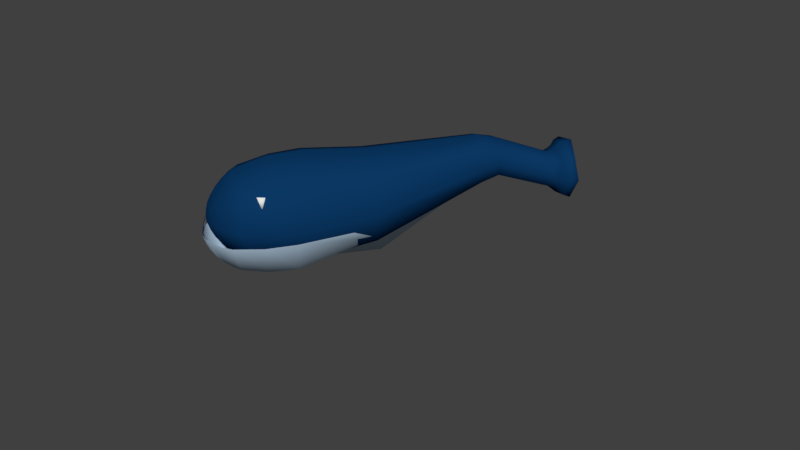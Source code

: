 # Source: Whales.blend  (saved by Blender 2.78.0; exported with 4.5.12 LTS)
import bpy
from mathutils import Matrix  # noqa: F401  (used for matrix-valued properties, if any)

bpy.ops.wm.read_factory_settings(use_empty=True)
scene = bpy.context.scene
scene.name = 'Scene'

# ---- collections
col_collection_1 = bpy.data.collections.new('Collection 1'); scene.collection.children.link(col_collection_1)

# ---- materials (node trees are filled in below, after node groups)
mat_material_006 = bpy.data.materials.new('Material.006')
mat_material_006.alpha_threshold = 0.0
mat_material_006.use_transparent_shadow = False
mat_material_006.diffuse_color = (0.003305, 0.03856, 0.1237, 1.0)
mat_material_006.specular_color = (0.01485, 0.03399, 0.1237)
mat_material_006.roughness = 0.5
mat_material_009 = bpy.data.materials.new('Material.009')
mat_material_009.alpha_threshold = 0.0
mat_material_009.use_transparent_shadow = False
mat_material_009.roughness = 0.5
mat_material_008 = bpy.data.materials.new('Material.008')
mat_material_008.alpha_threshold = 0.0
mat_material_008.use_transparent_shadow = False
mat_material_008.diffuse_color = (0.5558, 0.731, 0.9114, 1.0)
mat_material_008.specular_color = (0.3315, 0.4025, 0.7874)
mat_material_008.roughness = 0.5

# ---- material node trees

# ---- world
world_world = bpy.data.worlds.new('World'); scene.world = world_world
world_world.color = (0.05088, 0.05088, 0.05088)
world_world.use_sun_shadow = False
world_world.sun_shadow_jitter_overblur = 0.0
world_world.cycles.sampling_method = 'MANUAL'

# ---- meshes
me_cube = bpy.data.meshes.new('Cube')
me_cube.from_pydata([(-4.101, 1.059, 0.3927), (-4.085, 1.067, 0.6085), (-3.936, 1.198, 0.3747), (-3.92, 1.206, 0.5905), (-3.962, 0.8929, 0.3887), (-3.945, 0.9014, 0.6045), (-3.797, 1.032, 0.3707), (-3.781, 1.041, 0.5865), (-4.354, -0.8874, 0.4975), (-4.336, -0.8778, 0.7414), (-4.168, -0.7301, 0.4771), (-4.149, -0.7205, 0.7211), (-4.197, -1.075, 0.493), (-4.178, -1.065, 0.7369), (-4.01, -0.9175, 0.4726), (-3.992, -0.9078, 0.7166), (-3.505, -0.9761, -1.329), (-3.505, 0.7924, -1.329), (0.2395, -0.5332, -0.3343), (0.2395, 0.2632, -0.3343), (0.2395, 0.2632, 0.462), (-4.885, -0.8502, -1.203), (-4.885, 0.6665, -1.203), (-5.275, -0.6607, -1.013), (-5.275, 0.4769, -1.013), (-5.559, -0.416, -0.7688), (-5.559, 0.2322, -0.7688), (-5.559, 0.2322, -0.1206), (-5.693, -0.1919, -0.5034), (-5.693, -0.1919, -0.4058), (-5.693, -0.09438, -0.5034), (-5.693, -0.09438, -0.4058), (-3.292, -0.1153, -1.555), (-3.494, -1.341, -0.4447), (-3.5, 1.16, -0.4447), (-2.171, 0.7038, -1.212), (-2.172, 0.6988, 0.3221), (0.2751, 0.4216, 0.06383), (0.2775, -0.135, -0.4902), (-1.57, -0.8658, -0.838), (-4.807, -0.1153, -1.324), (-5.012, -1.112, -0.4447), (-5.012, 0.9279, -0.4447), (-4.203, 0.7711, -1.308), (-4.203, -0.9565, -1.309), (-5.403, -0.09188, -1.121), (-5.403, -0.7678, -0.4447), (-5.403, 0.5841, -0.4447), (-5.093, -0.7683, -1.121), (-5.093, 0.5845, -1.121), (-5.618, -0.09188, -0.7963), (-5.619, -0.4442, -0.4447), (-5.617, 0.2588, -0.4447), (-5.43, 0.3621, -0.8986), (-5.429, -0.5454, -0.8982), (-5.697, -0.1432, -0.5041), (-5.697, -0.1928, -0.4546), (-5.697, -0.1432, -0.4051), (-5.697, -0.09375, -0.4546), (-5.645, 0.07285, -0.2588), (-5.64, -0.3079, -0.6397), (-5.644, 0.07273, -0.6405), (-5.665, -0.3207, -0.4497), (-5.67, 0.08536, -0.4497), (-5.667, -0.1178, -0.6528), (-5.702, -0.1433, -0.4546), (-5.522, -0.09191, -0.9655), (-5.522, -0.613, -0.4447), (-5.226, -0.9604, -0.4447), (-5.226, 0.7766, -0.4447), (-5.17, -0.08758, -1.123), (-5.521, 0.4286, -0.4447), (-4.063, -0.1154, -1.53), (-4.267, -1.318, -0.4447), (-1.424, -0.2531, -1.554), (-2.133, -1.167, -0.4428), (-2.141, 1.037, -0.4425), (-2.406, -4.269, -1.611), (-3.074, -0.9862, -1.088), (-3.074, -0.9862, 0.9117), (-3.074, 1.014, -1.088), (-3.074, 1.014, 0.9117), (1.16, -0.4853, 0.03646), (1.16, -0.4853, 0.937), (1.16, 0.4153, 0.03645), (1.16, 0.4153, 0.937), (-4.635, -0.8438, -0.9459), (-4.635, -0.8438, 0.7693), (-4.635, 0.8714, -0.9459), (-4.635, 0.8714, 0.7693), (2.858, -0.4762, -0.3488), (2.923, -0.5088, 0.3069), (2.183, 0.3641, -0.1235), (2.881, 0.1485, 0.3437), (3.082, -0.5443, -0.4633), (3.165, -0.5856, 0.3681), (2.455, 0.3148, -0.2248), (3.112, 0.2479, 0.4147), (3.325, -0.6596, -0.6338), (3.435, -0.7148, 0.4756), (2.704, 0.4547, -0.3647), (3.364, 0.3974, 0.5379), (-5.076, -0.6295, -0.7316), (-5.076, -0.6295, 0.555), (-5.076, 0.6571, -0.7316), (-5.076, 0.6571, 0.555), (-5.397, -0.3527, -0.4548), (-5.397, -0.3527, 0.2782), (-5.397, 0.3803, -0.4548), (-5.397, 0.3803, 0.2782), (-5.549, -0.09939, -0.1547), (-5.549, -0.09939, -0.04435), (-5.549, 0.01095, -0.1547), (-5.549, 0.01095, -0.04435), (-2.833, -0.01274, -1.344), (-3.062, -1.399, -0.08831), (-3.065, 0.01378, 1.326), (-3.069, 1.43, -0.08831), (-1.566, 0.9135, -0.9566), (-1.567, 0.908, 0.7788), (1.201, 0.5945, 0.4867), (1.203, -0.03501, -0.1399), (1.199, -0.03501, 1.114), (1.204, -0.6656, 0.4867), (-1.565, -0.826, -0.9551), (-1.566, -0.8226, 0.7794), (-4.546, -0.01274, -1.083), (-4.779, -1.139, -0.08831), (-4.779, 0.01378, 1.065), (-4.779, 1.167, -0.08831), (-3.863, 0.9897, -1.064), (-3.863, 0.9896, 0.8876), (-3.863, -0.9639, 0.8892), (-3.863, -0.964, -1.066), (2.811, 0.3514, 0.06196), (2.769, -0.07228, -0.4922), (2.888, -0.1882, 0.4534), (2.862, -0.6209, -0.02452), (1.585, 0.3876, 0.1214), (1.602, -0.4145, 0.1324), (1.603, -0.4151, 0.8541), (1.604, 0.3178, 0.8629), (2.968, 0.3716, 0.0143), (2.958, -0.1287, -0.5298), (3.057, -0.1801, 0.5012), (3.036, -0.6665, -0.04405), (2.977, -0.5019, -0.398), (3.049, -0.5382, 0.3293), (2.322, 0.3311, -0.1625), (3.003, 0.1907, 0.3685), (3.391, 0.6225, -0.01509), (3.364, -0.08762, -0.8022), (3.512, -0.1617, 0.6883), (3.486, -0.8718, -0.09875), (2.556, 0.4064, -0.3161), (3.177, -0.6253, -0.5701), (3.278, -0.6758, 0.4457), (3.215, 0.3412, 0.5008), (-5.221, 0.01378, -0.8527), (-5.221, -0.7506, -0.08831), (-5.221, 0.01378, 0.6761), (-5.221, 0.7782, -0.08831), (-4.87, 0.7787, 0.6766), (-4.87, -0.7512, 0.6766), (-4.87, -0.7512, -0.8533), (-4.87, 0.7787, -0.8533), (-5.464, 0.01378, -0.486), (-5.465, -0.3847, -0.08831), (-5.464, 0.01378, 0.309), (-5.463, 0.4104, -0.08831), (-5.251, 0.5271, -0.6016), (-5.251, 0.5272, 0.4251), (-5.251, -0.4992, 0.4247), (-5.25, -0.4991, -0.6012), (-5.553, -0.04422, -0.1556), (-5.553, -0.1004, -0.09952), (-5.554, -0.04422, -0.04352), (-5.554, 0.01166, -0.09952), (-5.494, 0.2001, 0.1219), (-5.489, -0.2307, 0.121), (-5.488, -0.2306, -0.3089), (-5.493, 0.1999, -0.3098), (-5.517, -0.245, -0.09396), (-5.522, 0.2142, -0.094), (-5.519, -0.01553, -0.3237), (-5.558, -0.04438, -0.09955), (-5.355, 0.01374, -0.6773), (-5.354, 0.01375, 0.5006), (-5.355, -0.5756, -0.08832), (-5.52, -0.01557, 0.1358), (-5.02, -0.9684, -0.08831), (-5.02, 0.996, -0.08831), (-4.957, 0.01863, -0.8551), (-5.354, 0.6024, -0.08832), (3.227, -0.8434, -0.07173), (3.141, 0.5631, 0.00651), (3.255, -0.1766, 0.667), (3.413, -0.1928, -0.1029), (2.892, 0.349, 0.03978), (2.976, -0.1834, 0.466), (2.867, -0.097, -0.4994), (3.118, -0.1074, -0.7306), (1.604, -0.5445, 0.4929), (1.61, 0.4889, 0.5062), (1.607, -0.05331, 0.9911), (2.952, -0.6327, -0.03402), (-3.705, -0.01284, -1.316), (-3.938, 0.01367, 1.297), (-3.936, -1.373, -0.08832), (-5.02, 0.01378, 0.8939), (-1.524, 0.04285, 1.131), (-1.518, 0.04351, -1.31), (-1.522, -1.202, -0.08616), (1.6, -0.02386, -0.02822), (-1.531, 1.29, -0.0859), (-3.939, 1.398, -0.08832), (-1.831, -4.711, -1.408)], [], [(0, 1, 3, 2), (2, 3, 7, 6), (6, 7, 5, 4), (4, 5, 1, 0), (2, 6, 4, 0), (7, 3, 1, 5), (8, 9, 11, 10), (10, 11, 15, 14), (14, 15, 13, 12), (12, 13, 9, 8), (10, 14, 12, 8), (15, 11, 9, 13), (76, 36, 20, 37), (74, 38, 18, 39), (72, 44, 21, 40), (71, 53, 26, 52), (70, 48, 23, 45), (69, 49, 24, 47), (66, 54, 25, 50), (65, 57, 31, 58), (64, 60, 28, 55), (63, 61, 30, 58), (60, 62, 56, 28), (25, 51, 62, 60), (59, 63, 58, 31), (27, 52, 63, 59), (52, 26, 61, 63), (61, 64, 55, 30), (26, 50, 64, 61), (50, 25, 60, 64), (55, 65, 58, 30), (28, 56, 65, 55), (56, 29, 57, 65), (53, 66, 50, 26), (24, 45, 66, 53), (45, 23, 54, 66), (54, 67, 51, 25), (23, 46, 67, 54), (48, 68, 46, 23), (21, 41, 68, 48), (42, 22, 49, 69), (49, 70, 45, 24), (22, 40, 70, 49), (40, 21, 48, 70), (47, 24, 53, 71), (43, 72, 40, 22), (17, 32, 72, 43), (32, 16, 44, 72), (44, 73, 41, 21), (16, 33, 73, 44), (32, 74, 39, 16), (17, 35, 74, 32), (35, 19, 38, 74), (39, 75, 33, 16), (35, 76, 37, 19), (17, 34, 76, 35), (215, 130, 88, 129), (214, 119, 85, 120), (213, 138, 92, 135), (212, 125, 79, 115), (211, 121, 82, 124), (210, 116, 79, 125), (209, 162, 105, 160), (208, 132, 87, 127), (207, 131, 89, 128), (206, 133, 86, 126), (205, 146, 94, 145), (204, 140, 91, 136), (203, 141, 93, 134), (202, 139, 90, 137), (201, 154, 100, 151), (200, 148, 96, 143), (199, 147, 95, 144), (198, 149, 97, 142), (197, 152, 99, 153), (196, 156, 99, 152), (195, 157, 101, 150), (194, 155, 98, 153), (193, 170, 108, 169), (192, 164, 102, 158), (191, 165, 104, 161), (190, 163, 103, 159), (189, 178, 113, 176), (188, 172, 107, 167), (187, 171, 109, 168), (186, 173, 106, 166), (185, 176, 113, 177), (184, 180, 110, 174), (183, 181, 112, 177), (182, 179, 111, 175), (180, 182, 175, 110), (106, 167, 182, 180), (167, 107, 179, 182), (178, 183, 177, 113), (109, 169, 183, 178), (169, 108, 181, 183), (181, 184, 174, 112), (108, 166, 184, 181), (166, 106, 180, 184), (174, 185, 177, 112), (110, 175, 185, 174), (175, 111, 176, 185), (170, 186, 166, 108), (104, 158, 186, 170), (158, 102, 173, 186), (172, 187, 168, 107), (103, 160, 187, 172), (160, 105, 171, 187), (173, 188, 167, 106), (102, 159, 188, 173), (159, 103, 172, 188), (179, 189, 176, 111), (107, 168, 189, 179), (168, 109, 178, 189), (164, 190, 159, 102), (86, 127, 190, 164), (127, 87, 163, 190), (162, 191, 161, 105), (89, 129, 191, 162), (129, 88, 165, 191), (165, 192, 158, 104), (88, 126, 192, 165), (126, 86, 164, 192), (171, 193, 169, 109), (105, 161, 193, 171), (161, 104, 170, 193), (156, 194, 153, 99), (95, 145, 194, 156), (145, 94, 155, 194), (154, 195, 150, 100), (96, 142, 195, 154), (142, 97, 157, 195), (157, 196, 152, 101), (97, 144, 196, 157), (144, 95, 156, 196), (151, 197, 153, 98), (100, 150, 197, 151), (150, 101, 152, 197), (148, 198, 142, 96), (92, 134, 198, 148), (134, 93, 149, 198), (149, 199, 144, 97), (93, 136, 199, 149), (136, 91, 147, 199), (146, 200, 143, 94), (90, 135, 200, 146), (135, 92, 148, 200), (155, 201, 151, 98), (94, 143, 201, 155), (143, 96, 154, 201), (140, 202, 137, 91), (83, 123, 202, 140), (123, 82, 139, 202), (138, 203, 134, 92), (84, 120, 203, 138), (120, 85, 141, 203), (141, 204, 136, 93), (85, 122, 204, 141), (122, 83, 140, 204), (147, 205, 145, 95), (91, 137, 205, 147), (137, 90, 146, 205), (130, 206, 126, 88), (80, 114, 206, 130), (114, 78, 133, 206), (132, 207, 128, 87), (79, 116, 207, 132), (116, 81, 131, 207), (133, 208, 127, 86), (78, 115, 208, 133), (115, 79, 132, 208), (163, 209, 160, 103), (87, 128, 209, 163), (128, 89, 162, 209), (122, 210, 125, 83), (85, 119, 210, 122), (119, 81, 116, 210), (114, 211, 124, 78), (80, 118, 211, 114), (118, 84, 121, 211), (124, 212, 115, 78), (82, 123, 212, 124), (123, 83, 125, 212), (139, 213, 135, 90), (82, 121, 213, 139), (121, 84, 138, 213), (118, 214, 120, 84), (80, 117, 214, 118), (117, 81, 119, 214), (131, 215, 129, 89), (81, 117, 215, 131), (117, 80, 130, 215)])
me_cube.polygons.foreach_set('use_smooth', [True] * 192)
me_cube.polygons.foreach_set('material_index', [1, 1, 1, 1, 1, 1, 1, 1, 1, 1, 1, 1, 2, 2, 2, 2, 2, 2, 2, 2, 2, 2, 2, 2, 2, 2, 2, 2, 2, 2, 2, 2, 2, 2, 2, 2, 2, 2, 2, 2, 2, 2, 2, 2, 2, 2, 2, 2, 2, 2, 2, 2, 2, 2, 2, 2, 0, 0, 0, 0, 0, 0, 0, 0, 0, 0, 0, 0, 0, 0, 0, 0, 0, 0, 0, 0, 0, 0, 0, 0, 0, 0, 0, 0, 0, 0, 0, 0, 0, 0, 0, 0, 0, 0, 0, 0, 0, 0, 0, 0, 0, 0, 0, 0, 0, 0, 0, 0, 0, 0, 0, 0, 0, 0, 0, 0, 0, 0, 0, 0, 0, 0, 0, 0, 0, 0, 0, 0, 0, 0, 0, 0, 0, 0, 0, 0, 0, 0, 0, 0, 0, 0, 0, 0, 0, 0, 0, 0, 0, 0, 0, 0, 0, 0, 0, 0, 0, 0, 0, 0, 0, 0, 0, 0, 0, 0, 0, 0, 0, 0, 0, 0, 0, 0, 0, 0, 0, 0, 0, 0, 0, 0, 0, 0, 0, 0, 0, 0, 0, 0, 0, 0])
me_cube.materials.append(mat_material_006)
me_cube.materials.append(mat_material_009)
me_cube.materials.append(mat_material_008)
me_cube.use_remesh_preserve_volume = False
me_cube.use_remesh_preserve_attributes = False
me_cube.use_mirror_vertex_groups = False
me_cube.update()

# ---- objects
ob_whales = bpy.data.objects.new('Whales', me_cube)

# ---- transforms, parenting, visibility, modifiers, constraints
ob_whales.location = (0.1361, 0.2928, 0.1967)
ob_whales.rotation_euler = (0.03957, -0.07555, 0.8693)
ob_whales.scale = (0.21, 0.21, 0.21)
ob_whales.lineart.crease_threshold = 0.0

# ---- collection membership
col_collection_1.objects.link(ob_whales)

# ---- scene / render settings (as saved in the file)
scene.frame_start = 1; scene.frame_end = 250; scene.frame_set(1)
scene.render.engine = 'BLENDER_EEVEE_NEXT'
scene.render.resolution_percentage = 50
scene.render.dither_intensity = 0.0
scene.cycles.use_denoising = False
scene.cycles.samples = 128
scene.cycles.sampling_pattern = 'TABULATED_SOBOL'
scene.cycles.light_sampling_threshold = 0.0
scene.cycles.use_adaptive_sampling = False
scene.cycles.use_light_tree = False
scene.cycles.blur_glossy = 0.0
scene.cycles.sample_clamp_indirect = 0.0
scene.view_settings.view_transform = 'Standard'
bpy.context.view_layer.update()

# ---- added for rendering (the .blend has no active camera and no usable light): camera, sun
cam_auto = bpy.data.cameras.new('AutoCamera')
cam_auto.lens = 50.0
cam_auto.sensor_width = 36.0
cam_auto.clip_end = 1000.0
ob_auto_camera = bpy.data.objects.new('AutoCamera', cam_auto)
scene.collection.objects.link(ob_auto_camera)
ob_auto_camera.location = (3.35262, -3.82142, 2.61607)
ob_auto_camera.rotation_euler = (1.09748, -7.21219e-08, 0.694738)
scene.camera = ob_auto_camera
light_auto_sun = bpy.data.lights.new('AutoSun', 'SUN')
light_auto_sun.energy = 3.0
light_auto_sun.angle = 0.0523599
ob_auto_sun = bpy.data.objects.new('AutoSun', light_auto_sun)
scene.collection.objects.link(ob_auto_sun)
ob_auto_sun.rotation_euler = (0.872665, 0.174533, 0.523599)
bpy.context.view_layer.update()

